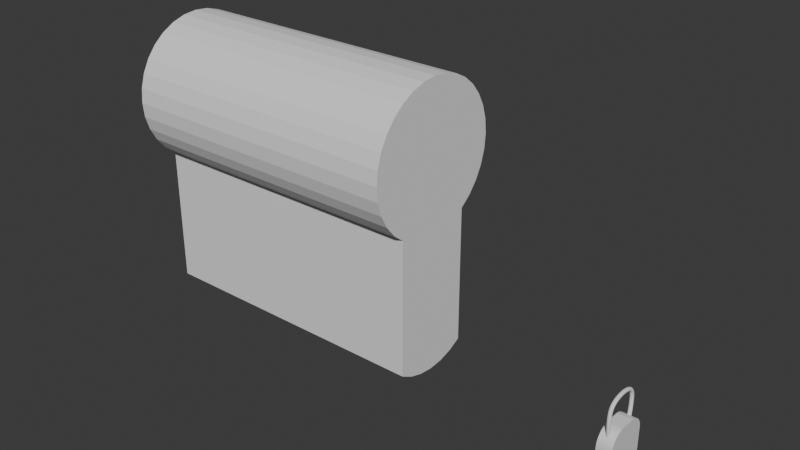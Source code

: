 # Source: Schloss.blend  (saved by Blender 4.2.66; exported with 4.5.12 LTS)
import bpy
from mathutils import Matrix  # noqa: F401  (used for matrix-valued properties, if any)

bpy.ops.wm.read_factory_settings(use_empty=True)
scene = bpy.context.scene
scene.name = 'Scene'

# ---- collections
col_collection = bpy.data.collections.new('Collection'); scene.collection.children.link(col_collection)

# ---- materials (node trees are filled in below, after node groups)
mat_material = bpy.data.materials.new('Material')
mat_material.alpha_threshold = 0.0
mat_material.use_transparent_shadow = False
mat_material.roughness = 0.5
mat_material.line_color = (0.0, 0.0, 0.0, 1.0)

# ---- node groups
ng_smooth_by_angle = bpy.data.node_groups.new('Smooth by Angle', 'GeometryNodeTree')
_s = ng_smooth_by_angle.interface.new_socket(name='Mesh', in_out='OUTPUT', socket_type='NodeSocketGeometry')
_s = ng_smooth_by_angle.interface.new_socket(name='Mesh', in_out='INPUT', socket_type='NodeSocketGeometry')
_s = ng_smooth_by_angle.interface.new_socket(name='Angle', in_out='INPUT', socket_type='NodeSocketFloat')
_s.subtype = 'ANGLE'
_s.default_value = 0.5236
_s.min_value = 0.0
_s.max_value = 3.142
_s.description = 'Maximum face angle for smooth edges'
_s = ng_smooth_by_angle.interface.new_socket(name='Ignore Sharpness', in_out='INPUT', socket_type='NodeSocketBool')
_s.force_non_field = True
ng_smooth_by_angle.description = 'Set the sharpness of mesh edges based on the angle between the neighboring faces'
ng_smooth_by_angle.is_modifier = True
_N = ng_smooth_by_angle.nodes; _L = ng_smooth_by_angle.links
n0 = _N.new('GeometryNodeSetShadeSmooth'); n0.name = 'Set Shade Smooth'; n0.location = (120, -80)
n0.domain = 'EDGE'
n1 = _N.new('GeometryNodeSetShadeSmooth'); n1.name = 'Set Shade Smooth.001'; n1.location = (300, -80)
n2 = _N.new('NodeGroupOutput'); n2.name = 'Group Output'; n2.location = (480, -80)
n3 = _N.new('GeometryNodeInputMeshEdgeAngle'); n3.name = 'Edge Angle'; n3.location = (-440, -240)
n4 = _N.new('NodeGroupInput'); n4.name = 'Group Input'; n4.location = (-80, -80)
n5 = _N.new('GeometryNodeInputEdgeSmooth'); n5.name = 'Is Edge Smooth'; n5.location = (-260, -120)
n6 = _N.new('GeometryNodeInputShadeSmooth'); n6.name = 'Is Shade Smooth'; n6.location = (-440, -397)
n7 = _N.new('FunctionNodeCompare'); n7.name = 'Compare'; n7.location = (-260, -260)
n7.operation = 'LESS_EQUAL'
n7.inputs[6].default_value = (0.0, 0.0, 0.0, 0.0)
n7.inputs[7].default_value = (0.0, 0.0, 0.0, 0.0)
n8 = _N.new('FunctionNodeBooleanMath'); n8.name = 'Boolean Math.001'; n8.location = (-80, -260)
n9 = _N.new('NodeGroupInput'); n9.name = 'Group Input.001'; n9.location = (-440, -329)
n10 = _N.new('NodeGroupInput'); n10.name = 'Group Input.002'; n10.location = (-259, -189)
n11 = _N.new('FunctionNodeBooleanMath'); n11.name = 'Boolean Math'; n11.location = (-80, -149)
n11.operation = 'OR'
n12 = _N.new('FunctionNodeBooleanMath'); n12.name = 'Boolean Math.002'; n12.location = (-260, -380)
n12.operation = 'OR'
n13 = _N.new('NodeGroupInput'); n13.name = 'Group Input.003'; n13.location = (-440, -460)
_L.new(n3.outputs[0], n7.inputs[0])
_L.new(n1.outputs[0], n2.inputs[0])
_L.new(n9.outputs[1], n7.inputs[1])
_L.new(n7.outputs[0], n8.inputs[0])
_L.new(n4.outputs[0], n0.inputs[0])
_L.new(n0.outputs[0], n1.inputs[0])
_L.new(n8.outputs[0], n0.inputs[2])
_L.new(n10.outputs[2], n11.inputs[1])
_L.new(n5.outputs[0], n11.inputs[0])
_L.new(n11.outputs[0], n0.inputs[1])
_L.new(n13.outputs[2], n12.inputs[1])
_L.new(n6.outputs[0], n12.inputs[0])
_L.new(n12.outputs[0], n8.inputs[1])
n2.is_active_output = True

# ---- material node trees
mat_material.use_nodes = True; mat_material.node_tree.nodes.clear()
_N = mat_material.node_tree.nodes; _L = mat_material.node_tree.links
n0 = _N.new('ShaderNodeOutputMaterial'); n0.name = 'Material Output'; n0.location = (300, 300)
n1 = _N.new('ShaderNodeBsdfPrincipled'); n1.name = 'Principled BSDF'; n1.location = (10, 300)
n1.inputs[3].default_value = 1.45
_L.new(n1.outputs[0], n0.inputs[0])
n0.is_active_output = True

# ---- world
world_world = bpy.data.worlds.new('World'); scene.world = world_world
world_world.use_nodes = True; world_world.node_tree.nodes.clear()
_N = world_world.node_tree.nodes; _L = world_world.node_tree.links
n0 = _N.new('ShaderNodeOutputWorld'); n0.name = 'World Output'; n0.location = (300, 300)
n1 = _N.new('ShaderNodeBackground'); n1.name = 'Background'; n1.location = (10, 300)
n1.inputs[0].default_value = (0.05088, 0.05088, 0.05088, 1.0)
_L.new(n1.outputs[0], n0.inputs[0])
n0.is_active_output = True
world_world.color = (0.05088, 0.05088, 0.05088)
world_world.use_sun_shadow = False
world_world.sun_shadow_jitter_overblur = 0.0

# ---- meshes
me_cube = bpy.data.meshes.new('Cube')
me_cube.from_pydata([(-0.3761, 1.0, -0.2428), (-0.3761, -1.0, -0.2428), (-1.0, 1.0, 1.0), (-1.0, 1.0, -0.2428), (-1.0, -1.0, 1.0), (-1.0, -1.0, -0.2428), (-0.3761, -0.2661, 1.768), (-0.3761, -0.3237, 1.766), (-0.3761, -0.3809, 1.759), (-0.3761, -0.4929, 1.732), (-0.3761, -0.5993, 1.688), (-0.3761, -0.6975, 1.628), (-0.3761, -0.785, 1.553), (-0.3761, -0.8598, 1.465), (-0.3761, -0.92, 1.367), (-0.3761, -0.9441, 1.315), (-0.3761, -0.9797, 1.205), (-0.3761, -0.9977, 1.092), (-1.0, -1.0, 1.034), (-1.0, -0.2661, 1.768), (-1.0, -0.9977, 1.092), (-1.0, -0.9797, 1.205), (-1.0, -0.9441, 1.315), (-1.0, -0.92, 1.367), (-1.0, -0.8598, 1.465), (-1.0, -0.785, 1.553), (-1.0, -0.6975, 1.628), (-1.0, -0.5993, 1.688), (-1.0, -0.4929, 1.732), (-1.0, -0.3809, 1.759), (-1.0, -0.3237, 1.766), (-0.3761, 0.2661, 1.768), (-0.3761, 0.9977, 1.092), (-0.3761, 0.9797, 1.205), (-0.3761, 0.9441, 1.315), (-0.3761, 0.92, 1.367), (-0.3761, 0.8598, 1.465), (-0.3761, 0.785, 1.553), (-0.3761, 0.6975, 1.628), (-0.3761, 0.5993, 1.688), (-0.3761, 0.4929, 1.732), (-0.3761, 0.3809, 1.759), (-0.3761, 0.3237, 1.766), (-1.0, 0.2661, 1.768), (-1.0, 1.0, 1.034), (-1.0, 0.3237, 1.766), (-1.0, 0.3809, 1.759), (-1.0, 0.4929, 1.732), (-1.0, 0.5993, 1.688), (-1.0, 0.6975, 1.628), (-1.0, 0.785, 1.553), (-1.0, 0.8598, 1.465), (-1.0, 0.92, 1.367), (-1.0, 0.9441, 1.315), (-1.0, 0.9797, 1.205), (-1.0, 0.9977, 1.092)], [], [(3, 0, 1, 5), (21, 16, 15, 22), (7, 30, 29, 8), (36, 51, 50, 37), (33, 54, 53, 34), (35, 52, 51, 36), (41, 40, 47, 46), (37, 50, 49, 38), (14, 23, 22, 15), (27, 10, 9, 28), (32, 55, 54, 33), (2, 44, 55, 32, 0, 3), (1, 17, 20, 18, 4, 5), (45, 42, 41, 46), (28, 9, 8, 29), (24, 23, 14, 13), (27, 26, 11, 10), (25, 12, 11, 26), (39, 38, 49, 48), (21, 20, 17, 16), (52, 35, 34, 53), (39, 48, 47, 40), (24, 13, 12, 25), (43, 19, 30, 7, 6, 31, 42, 45), (17, 1, 0, 32, 33, 34, 35, 36, 37, 38, 39, 40, 41, 42, 31, 6, 7, 8, 9, 10, 11, 12, 13, 14, 15, 16), (2, 3, 5, 4, 18, 20, 21, 22, 23, 24, 25, 26, 27, 28, 29, 30, 19, 43, 45, 46, 47, 48, 49, 50, 51, 52, 53, 54, 55, 44)])
me_cube.polygons.foreach_set('use_smooth', [True] * 26)
_k = set([(0, 1), (0, 3), (0, 32), (1, 5), (1, 17), (2, 3), (2, 44), (3, 5), (4, 5), (4, 18), (6, 7), (6, 31), (7, 8), (8, 9), (9, 10), (10, 11), (11, 12), (12, 13), (13, 14), (14, 15), (15, 16), (16, 17), (18, 20), (19, 30), (19, 43), (20, 21), (21, 22), (22, 23), (23, 24), (24, 25), (25, 26), (26, 27), (27, 28), (28, 29), (29, 30), (31, 42), (32, 33), (33, 34), (34, 35), (35, 36), (36, 37), (37, 38), (38, 39), (39, 40), (40, 41), (41, 42), (43, 45), (44, 55), (45, 46), (46, 47), (47, 48), (48, 49), (49, 50), (50, 51), (51, 52), (52, 53), (53, 54), (54, 55)])
me_cube.attributes.new('sharp_edge', 'BOOLEAN', 'EDGE').data.foreach_set('value', [ (min(e.vertices), max(e.vertices)) in _k for e in me_cube.edges])
_uv = me_cube.uv_layers.new(name='UVMap')
_uv.uv.foreach_set('vector', [0.125, 0.5, 0.375, 0.5, 0.375, 0.75, 0.125, 0.75, 0.625, 1.0, 0.625, 0.75, 0.625, 0.75, 0.625, 1.0, 0.625, 0.6655, 0.875, 0.6655, 0.875, 0.6726, 0.625, 0.6726, 0.625, 0.5, 0.625, 0.25, 0.625, 0.25, 0.625, 0.5, 0.625, 0.5, 0.625, 0.25, 0.625, 0.25, 0.625, 0.5, 0.625, 0.5, 0.625, 0.25, 0.625, 0.25, 0.625, 0.5, 0.625, 0.5774, 0.625, 0.5634, 0.875, 0.5634, 0.875, 0.5774, 0.625, 0.5, 0.875, 0.5, 0.875, 0.5378, 0.625, 0.5378, 0.625, 0.75, 0.625, 1.0, 0.625, 1.0, 0.625, 0.75, 0.875, 0.6999, 0.625, 0.6999, 0.625, 0.6866, 0.875, 0.6866, 0.625, 0.5, 0.625, 0.25, 0.625, 0.25, 0.625, 0.5, 0.625, 0.25, 0.625, 0.25, 0.625, 0.25, 0.625, 0.5, 0.375, 0.5, 0.375, 0.25, 0.375, 0.75, 0.625, 0.75, 0.625, 1.0, 0.625, 1.0, 0.625, 1.0, 0.375, 1.0, 0.875, 0.5845, 0.625, 0.5845, 0.625, 0.5774, 0.875, 0.5774, 0.875, 0.6866, 0.625, 0.6866, 0.625, 0.6726, 0.875, 0.6726, 0.625, 1.0, 0.625, 1.0, 0.625, 0.75, 0.625, 0.75, 0.875, 0.6999, 0.875, 0.7122, 0.625, 0.7122, 0.625, 0.6999, 0.875, 0.75, 0.625, 0.75, 0.625, 0.7122, 0.875, 0.7122, 0.625, 0.5501, 0.625, 0.5378, 0.875, 0.5378, 0.875, 0.5501, 0.625, 1.0, 0.625, 1.0, 0.625, 0.75, 0.625, 0.75, 0.625, 0.25, 0.625, 0.5, 0.625, 0.5, 0.625, 0.25, 0.625, 0.5501, 0.875, 0.5501, 0.875, 0.5634, 0.625, 0.5634, 0.625, 1.0, 0.625, 0.75, 0.625, 0.75, 0.625, 1.0, 0.875, 0.5917, 0.875, 0.6583, 0.875, 0.6655, 0.625, 0.6655, 0.625, 0.6583, 0.625, 0.5917, 0.625, 0.5845, 0.875, 0.5845, 0.625, 0.7497, 0.375, 0.75, 0.375, 0.5, 0.625, 0.5003, 0.625, 0.5025, 0.625, 0.507, 0.625, 0.51, 0.625, 0.5175, 0.625, 0.5269, 0.625, 0.5378, 0.625, 0.5501, 0.625, 0.5634, 0.625, 0.5774, 0.625, 0.5845, 0.625, 0.5917, 0.625, 0.6583, 0.625, 0.6655, 0.625, 0.6726, 0.625, 0.6866, 0.625, 0.6999, 0.625, 0.7122, 0.625, 0.7231, 0.625, 0.7325, 0.625, 0.74, 0.625, 0.743, 0.625, 0.7475, 0.625, 0.25, 0.375, 0.25, 0.375, 0.0, 0.625, 0.0, 0.625, 0.0, 0.625, 0.0002828, 0.625, 0.002535, 0.625, 0.006983, 0.625, 0.009999, 0.625, 0.01752, 0.625, 0.02687, 0.625, 0.03782, 0.625, 0.05009, 0.625, 0.06339, 0.625, 0.07739, 0.625, 0.08454, 0.625, 0.09174, 0.625, 0.1583, 0.625, 0.1655, 0.625, 0.1726, 0.625, 0.1866, 0.625, 0.1999, 0.625, 0.2122, 0.625, 0.2231, 0.625, 0.2325, 0.625, 0.24, 0.625, 0.243, 0.625, 0.2475, 0.625, 0.2497, 0.625, 0.25])
me_cube.materials.append(mat_material)
me_cube.use_mirror_vertex_groups = False
me_cube.update()
me_cylinder = bpy.data.meshes.new('Cylinder')
me_cylinder.from_pydata([(3.665e-08, 0.2326, -0.8809), (-3.936e-31, 0.2326, 0.04252), (0.04538, 0.2282, -0.8809), (0.04538, 0.2282, 0.04252), (0.08902, 0.2149, -0.8809), (0.08902, 0.2149, 0.04252), (0.1292, 0.1934, -0.8809), (0.1292, 0.1934, 0.04252), (0.1645, 0.1645, -0.8809), (0.1645, 0.1645, 0.04252), (0.1934, 0.1292, -0.8809), (0.1934, 0.1292, 0.04252), (0.2149, 0.08902, -0.8809), (0.2149, 0.08902, 0.04252), (0.2282, 0.04538, -0.8809), (0.2282, 0.04538, 0.04252), (0.2326, 3.665e-08, -0.8809), (0.2326, 0.0, 0.04252), (0.2282, -0.04538, -0.8809), (0.2282, -0.04538, 0.04252), (0.2149, -0.08902, -0.8809), (0.2149, -0.08902, 0.04252), (0.1934, -0.1292, -0.8809), (0.1934, -0.1292, 0.04252), (0.1645, -0.1645, -0.8809), (0.1645, -0.1645, 0.04252), (0.1292, -0.1934, -0.8809), (0.1292, -0.1934, 0.04252), (0.08902, -0.2149, -0.8809), (0.08902, -0.2149, 0.04252), (0.04538, -0.2282, -0.8809), (0.04538, -0.2282, 0.04252), (3.665e-08, -0.2326, -0.8809), (-3.936e-31, -0.2326, 0.04252), (-0.04538, -0.2282, -0.8809), (-0.04538, -0.2282, 0.04252), (-0.08902, -0.2149, -0.8809), (-0.08902, -0.2149, 0.04252), (-0.1292, -0.1934, -0.8809), (-0.1292, -0.1934, 0.04252), (-0.1645, -0.1645, -0.8809), (-0.1645, -0.1645, 0.04252), (-0.1934, -0.1292, -0.8809), (-0.1934, -0.1292, 0.04252), (-0.2149, -0.08902, -0.8809), (-0.2149, -0.08902, 0.04252), (-0.2282, -0.04538, -0.8809), (-0.2282, -0.04538, 0.04252), (-0.2326, 3.665e-08, -0.8809), (-0.2326, 0.0, 0.04252), (-0.2282, 0.04538, -0.8809), (-0.2282, 0.04538, 0.04252), (-0.2149, 0.08902, -0.8809), (-0.2149, 0.08902, 0.04252), (-0.1934, 0.1292, -0.8809), (-0.1934, 0.1292, 0.04252), (-0.1645, 0.1645, -0.8809), (-0.1645, 0.1645, 0.04252), (-0.1292, 0.1934, -0.8809), (-0.1292, 0.1934, 0.04252), (-0.08902, 0.2149, -0.8809), (-0.08902, 0.2149, 0.04252), (-0.04538, 0.2282, -0.8809), (-0.04538, 0.2282, 0.04252), (3.665e-08, 0.2326, -0.8809), (0.04538, 0.2282, -0.8809), (0.04538, 0.2282, 0.04252), (-3.936e-31, 0.2326, 0.04252), (0.08902, 0.2149, -0.8809), (0.08902, 0.2149, 0.04252), (-0.08902, 0.2149, 0.04252), (-0.08902, 0.2149, -0.8809), (-0.04538, 0.2282, -0.8809), (-0.04538, 0.2282, 0.04252), (0.08902, 0.6489, 0.04252), (0.08902, 0.6489, -0.8809), (0.1292, 0.6274, -0.8809), (0.1292, 0.6274, 0.04252), (-0.1292, 0.6274, 0.04252), (-0.1292, 0.6274, -0.8809), (-0.08902, 0.6489, -0.8809), (-0.08902, 0.6489, 0.04252), (3.725e-08, 0.6666, -0.8809), (0.04538, 0.6621, -0.8809), (0.04538, 0.6621, 0.04252), (6.006e-10, 0.6666, 0.04252), (0.08902, 0.6489, -0.8809), (0.08902, 0.6489, 0.04252), (-0.08902, 0.6489, 0.04252), (-0.08902, 0.6489, -0.8809), (-0.04538, 0.6621, -0.8809), (-0.04538, 0.6621, 0.04252)], [], [(63, 1, 67, 73), (5, 4, 68, 69), (70, 73, 91, 88), (6, 7, 9, 8), (8, 9, 11, 10), (10, 11, 13, 12), (12, 13, 15, 14), (14, 15, 17, 16), (16, 17, 19, 18), (18, 19, 21, 20), (20, 21, 23, 22), (22, 23, 25, 24), (24, 25, 27, 26), (26, 27, 29, 28), (28, 29, 31, 30), (30, 31, 33, 32), (32, 33, 35, 34), (34, 35, 37, 36), (36, 37, 39, 38), (38, 39, 41, 40), (40, 41, 43, 42), (42, 43, 45, 44), (44, 45, 47, 46), (46, 47, 49, 48), (48, 49, 51, 50), (50, 51, 53, 52), (52, 53, 55, 54), (54, 55, 57, 56), (56, 57, 59, 58), (61, 60, 80, 81), (3, 1, 63, 61, 59, 57, 55, 53, 51, 49, 47, 45, 43, 41, 39, 37, 35, 33, 31, 29, 27, 25, 23, 21, 19, 17, 15, 13, 11, 9, 7, 5), (62, 60, 71, 72), (0, 62, 72, 64), (0, 2, 4, 6, 8, 10, 12, 14, 16, 18, 20, 22, 24, 26, 28, 30, 32, 34, 36, 38, 40, 42, 44, 46, 48, 50, 52, 54, 56, 58, 60, 62), (67, 66, 84, 85), (5, 7, 77, 74), (72, 71, 89, 90), (59, 61, 81, 78), (2, 0, 64, 65), (61, 63, 73, 70), (4, 2, 65, 68), (1, 3, 66, 67), (3, 5, 69, 66), (60, 61, 70, 71), (75, 74, 77, 76), (79, 78, 81, 80), (82, 85, 84, 83), (83, 84, 87, 86), (89, 88, 91, 90), (90, 91, 85, 82), (7, 6, 76, 77), (64, 72, 90, 82), (68, 65, 83, 86), (73, 67, 85, 91), (66, 69, 87, 84), (58, 59, 78, 79), (69, 68, 86, 87), (4, 5, 74, 75), (60, 58, 79, 80), (71, 70, 88, 89), (6, 4, 75, 76), (65, 64, 82, 83)])
_uv = me_cylinder.uv_layers.new(name='UVMap')
_uv.uv.foreach_set('vector', [0.2032, 0.4854, 0.25, 0.49, 0.25, 0.49, 0.2032, 0.4854, 0.9375, 1.0, 0.9375, 0.5, 0.9375, 0.5, 0.9375, 1.0, 0.1582, 0.4717, 0.2032, 0.4854, 0.2032, 0.4854, 0.1582, 0.4717, 0.9062, 0.5, 0.9062, 1.0, 0.875, 1.0, 0.875, 0.5, 0.875, 0.5, 0.875, 1.0, 0.8438, 1.0, 0.8438, 0.5, 0.8438, 0.5, 0.8438, 1.0, 0.8125, 1.0, 0.8125, 0.5, 0.8125, 0.5, 0.8125, 1.0, 0.7812, 1.0, 0.7812, 0.5, 0.7812, 0.5, 0.7812, 1.0, 0.75, 1.0, 0.75, 0.5, 0.75, 0.5, 0.75, 1.0, 0.7188, 1.0, 0.7188, 0.5, 0.7188, 0.5, 0.7188, 1.0, 0.6875, 1.0, 0.6875, 0.5, 0.6875, 0.5, 0.6875, 1.0, 0.6562, 1.0, 0.6562, 0.5, 0.6562, 0.5, 0.6562, 1.0, 0.625, 1.0, 0.625, 0.5, 0.625, 0.5, 0.625, 1.0, 0.5938, 1.0, 0.5938, 0.5, 0.5938, 0.5, 0.5938, 1.0, 0.5625, 1.0, 0.5625, 0.5, 0.5625, 0.5, 0.5625, 1.0, 0.5312, 1.0, 0.5312, 0.5, 0.5312, 0.5, 0.5312, 1.0, 0.5, 1.0, 0.5, 0.5, 0.5, 0.5, 0.5, 1.0, 0.4688, 1.0, 0.4688, 0.5, 0.4688, 0.5, 0.4688, 1.0, 0.4375, 1.0, 0.4375, 0.5, 0.4375, 0.5, 0.4375, 1.0, 0.4062, 1.0, 0.4062, 0.5, 0.4062, 0.5, 0.4062, 1.0, 0.375, 1.0, 0.375, 0.5, 0.375, 0.5, 0.375, 1.0, 0.3438, 1.0, 0.3438, 0.5, 0.3438, 0.5, 0.3438, 1.0, 0.3125, 1.0, 0.3125, 0.5, 0.3125, 0.5, 0.3125, 1.0, 0.2812, 1.0, 0.2812, 0.5, 0.2812, 0.5, 0.2812, 1.0, 0.25, 1.0, 0.25, 0.5, 0.25, 0.5, 0.25, 1.0, 0.2188, 1.0, 0.2188, 0.5, 0.2188, 0.5, 0.2188, 1.0, 0.1875, 1.0, 0.1875, 0.5, 0.1875, 0.5, 0.1875, 1.0, 0.1562, 1.0, 0.1562, 0.5, 0.1562, 0.5, 0.1562, 1.0, 0.125, 1.0, 0.125, 0.5, 0.125, 0.5, 0.125, 1.0, 0.09375, 1.0, 0.09375, 0.5, 0.0625, 1.0, 0.0625, 0.5, 0.0625, 0.5, 0.0625, 1.0, 0.2968, 0.4854, 0.25, 0.49, 0.2032, 0.4854, 0.1582, 0.4717, 0.1167, 0.4496, 0.08029, 0.4197, 0.05045, 0.3833, 0.02827, 0.3418, 0.01461, 0.2968, 0.01, 0.25, 0.01461, 0.2032, 0.02827, 0.1582, 0.05045, 0.1167, 0.08029, 0.08029, 0.1167, 0.05045, 0.1582, 0.02827, 0.2032, 0.01461, 0.25, 0.01, 0.2968, 0.01461, 0.3418, 0.02827, 0.3833, 0.05045, 0.4197, 0.08029, 0.4496, 0.1167, 0.4717, 0.1582, 0.4854, 0.2032, 0.49, 0.25, 0.4854, 0.2968, 0.4717, 0.3418, 0.4496, 0.3833, 0.4197, 0.4197, 0.3833, 0.4496, 0.3418, 0.4717, 0.7032, 0.4854, 0.6582, 0.4717, 0.6582, 0.4717, 0.7032, 0.4854, 0.75, 0.49, 0.7032, 0.4854, 0.7032, 0.4854, 0.75, 0.49, 0.75, 0.49, 0.7968, 0.4854, 0.8418, 0.4717, 0.8833, 0.4496, 0.9197, 0.4197, 0.9496, 0.3833, 0.9717, 0.3418, 0.9854, 0.2968, 0.99, 0.25, 0.9854, 0.2032, 0.9717, 0.1582, 0.9496, 0.1167, 0.9197, 0.08029, 0.8833, 0.05045, 0.8418, 0.02827, 0.7968, 0.01461, 0.75, 0.01, 0.7032, 0.01461, 0.6582, 0.02827, 0.6167, 0.05045, 0.5803, 0.08029, 0.5504, 0.1167, 0.5283, 0.1582, 0.5146, 0.2032, 0.51, 0.25, 0.5146, 0.2968, 0.5283, 0.3418, 0.5504, 0.3833, 0.5803, 0.4197, 0.6167, 0.4496, 0.6582, 0.4717, 0.7032, 0.4854, 0.25, 0.49, 0.2968, 0.4854, 0.2968, 0.4854, 0.25, 0.49, 0.3418, 0.4717, 0.3833, 0.4496, 0.3833, 0.4496, 0.3418, 0.4717, 0.7032, 0.4854, 0.6582, 0.4717, 0.6582, 0.4717, 0.7032, 0.4854, 0.1167, 0.4496, 0.1582, 0.4717, 0.1582, 0.4717, 0.1167, 0.4496, 0.7968, 0.4854, 0.75, 0.49, 0.75, 0.49, 0.7968, 0.4854, 0.1582, 0.4717, 0.2032, 0.4854, 0.2032, 0.4854, 0.1582, 0.4717, 0.8418, 0.4717, 0.7968, 0.4854, 0.7968, 0.4854, 0.8418, 0.4717, 0.25, 0.49, 0.2968, 0.4854, 0.2968, 0.4854, 0.25, 0.49, 0.2968, 0.4854, 0.3418, 0.4717, 0.3418, 0.4717, 0.2968, 0.4854, 0.0625, 0.5, 0.0625, 1.0, 0.0625, 1.0, 0.0625, 0.5, 0.9375, 0.5, 0.9375, 1.0, 0.9062, 1.0, 0.9062, 0.5, 0.09375, 0.5, 0.09375, 1.0, 0.0625, 1.0, 0.0625, 0.5, 1.0, 0.5, 1.0, 1.0, 0.9688, 1.0, 0.9688, 0.5, 0.9688, 0.5, 0.9688, 1.0, 0.9375, 1.0, 0.9375, 0.5, 0.0625, 0.5, 0.0625, 1.0, 0.03125, 1.0, 0.03125, 0.5, 0.03125, 0.5, 0.03125, 1.0, 0.0, 1.0, 0.0, 0.5, 0.9062, 1.0, 0.9062, 0.5, 0.9062, 0.5, 0.9062, 1.0, 0.75, 0.49, 0.7032, 0.4854, 0.7032, 0.4854, 0.75, 0.49, 0.8418, 0.4717, 0.7968, 0.4854, 0.7968, 0.4854, 0.8418, 0.4717, 0.2032, 0.4854, 0.25, 0.49, 0.25, 0.49, 0.2032, 0.4854, 0.2968, 0.4854, 0.3418, 0.4717, 0.3418, 0.4717, 0.2968, 0.4854, 0.09375, 0.5, 0.09375, 1.0, 0.09375, 1.0, 0.09375, 0.5, 0.9375, 1.0, 0.9375, 0.5, 0.9375, 0.5, 0.9375, 1.0, 0.9375, 0.5, 0.9375, 1.0, 0.9375, 1.0, 0.9375, 0.5, 0.6582, 0.4717, 0.6167, 0.4496, 0.6167, 0.4496, 0.6582, 0.4717, 0.0625, 0.5, 0.0625, 1.0, 0.0625, 1.0, 0.0625, 0.5, 0.8833, 0.4496, 0.8418, 0.4717, 0.8418, 0.4717, 0.8833, 0.4496, 0.7968, 0.4854, 0.75, 0.49, 0.75, 0.49, 0.7968, 0.4854])
me_cylinder.update()
me_cylinder_001 = bpy.data.meshes.new('Cylinder.001')
me_cylinder_001.from_pydata([(0.0, 1.0, -1.0), (0.0, 1.0, 1.0), (0.1951, 0.9808, -1.0), (0.1951, 0.9808, 1.0), (0.3827, 0.9239, -1.0), (0.3827, 0.9239, 1.0), (0.5556, 0.8315, -1.0), (0.5556, 0.8315, 1.0), (0.7071, 0.7071, -1.0), (0.7071, 0.7071, 1.0), (0.8315, 0.5556, -1.0), (0.8315, 0.5556, 1.0), (0.9239, 0.3827, -1.0), (0.9239, 0.3827, 1.0), (0.9808, 0.1951, -1.0), (0.9808, 0.1951, 1.0), (1.0, 0.0, -1.0), (1.0, 0.0, 1.0), (0.9808, -0.1951, -1.0), (0.9808, -0.1951, 1.0), (0.9239, -0.3827, -1.0), (0.9239, -0.3827, 1.0), (0.8315, -0.5556, -1.0), (0.8315, -0.5556, 1.0), (0.7071, -0.7071, -1.0), (0.7071, -0.7071, 1.0), (0.5556, -0.8315, -1.0), (0.5556, -0.8315, 1.0), (0.3827, -0.9239, -1.0), (0.3827, -0.9239, 1.0), (0.1951, -0.9808, -1.0), (0.1951, -0.9808, 1.0), (0.0, -1.0, -1.0), (0.0, -1.0, 1.0), (-0.1951, -0.9808, -1.0), (-0.1951, -0.9808, 1.0), (-0.3827, -0.9239, -1.0), (-0.3827, -0.9239, 1.0), (-0.5556, -0.8315, -1.0), (-0.5556, -0.8315, 1.0), (-0.7071, -0.7071, -1.0), (-0.7071, -0.7071, 1.0), (-0.8315, -0.5556, -1.0), (-0.8315, -0.5556, 1.0), (-0.9239, -0.3827, -1.0), (-0.9239, -0.3827, 1.0), (-0.9808, -0.1951, -1.0), (-0.9808, -0.1951, 1.0), (-1.0, 0.0, -1.0), (-1.0, 0.0, 1.0), (-0.9808, 0.1951, -1.0), (-0.9808, 0.1951, 1.0), (-0.9239, 0.3827, -1.0), (-0.9239, 0.3827, 1.0), (-0.8315, 0.5556, -1.0), (-0.8315, 0.5556, 1.0), (-0.7071, 0.7071, -1.0), (-0.7071, 0.7071, 1.0), (-0.5556, 0.8315, -1.0), (-0.5556, 0.8315, 1.0), (-0.3827, 0.9239, -1.0), (-0.3827, 0.9239, 1.0), (-0.1951, 0.9808, -1.0), (-0.1951, 0.9808, 1.0)], [], [(0, 1, 3, 2), (2, 3, 5, 4), (4, 5, 7, 6), (6, 7, 9, 8), (8, 9, 11, 10), (10, 11, 13, 12), (12, 13, 15, 14), (14, 15, 17, 16), (16, 17, 19, 18), (18, 19, 21, 20), (20, 21, 23, 22), (22, 23, 25, 24), (24, 25, 27, 26), (26, 27, 29, 28), (28, 29, 31, 30), (30, 31, 33, 32), (32, 33, 35, 34), (34, 35, 37, 36), (36, 37, 39, 38), (38, 39, 41, 40), (40, 41, 43, 42), (42, 43, 45, 44), (44, 45, 47, 46), (46, 47, 49, 48), (48, 49, 51, 50), (50, 51, 53, 52), (52, 53, 55, 54), (54, 55, 57, 56), (56, 57, 59, 58), (58, 59, 61, 60), (3, 1, 63, 61, 59, 57, 55, 53, 51, 49, 47, 45, 43, 41, 39, 37, 35, 33, 31, 29, 27, 25, 23, 21, 19, 17, 15, 13, 11, 9, 7, 5), (60, 61, 63, 62), (62, 63, 1, 0), (0, 2, 4, 6, 8, 10, 12, 14, 16, 18, 20, 22, 24, 26, 28, 30, 32, 34, 36, 38, 40, 42, 44, 46, 48, 50, 52, 54, 56, 58, 60, 62)])
me_cylinder_001.polygons.foreach_set('use_smooth', [True] * 34)
_uv = me_cylinder_001.uv_layers.new(name='UVMap')
_uv.uv.foreach_set('vector', [1.0, 0.5, 1.0, 1.0, 0.9688, 1.0, 0.9688, 0.5, 0.9688, 0.5, 0.9688, 1.0, 0.9375, 1.0, 0.9375, 0.5, 0.9375, 0.5, 0.9375, 1.0, 0.9062, 1.0, 0.9062, 0.5, 0.9062, 0.5, 0.9062, 1.0, 0.875, 1.0, 0.875, 0.5, 0.875, 0.5, 0.875, 1.0, 0.8438, 1.0, 0.8438, 0.5, 0.8438, 0.5, 0.8438, 1.0, 0.8125, 1.0, 0.8125, 0.5, 0.8125, 0.5, 0.8125, 1.0, 0.7812, 1.0, 0.7812, 0.5, 0.7812, 0.5, 0.7812, 1.0, 0.75, 1.0, 0.75, 0.5, 0.75, 0.5, 0.75, 1.0, 0.7188, 1.0, 0.7188, 0.5, 0.7188, 0.5, 0.7188, 1.0, 0.6875, 1.0, 0.6875, 0.5, 0.6875, 0.5, 0.6875, 1.0, 0.6562, 1.0, 0.6562, 0.5, 0.6562, 0.5, 0.6562, 1.0, 0.625, 1.0, 0.625, 0.5, 0.625, 0.5, 0.625, 1.0, 0.5938, 1.0, 0.5938, 0.5, 0.5938, 0.5, 0.5938, 1.0, 0.5625, 1.0, 0.5625, 0.5, 0.5625, 0.5, 0.5625, 1.0, 0.5312, 1.0, 0.5312, 0.5, 0.5312, 0.5, 0.5312, 1.0, 0.5, 1.0, 0.5, 0.5, 0.5, 0.5, 0.5, 1.0, 0.4688, 1.0, 0.4688, 0.5, 0.4688, 0.5, 0.4688, 1.0, 0.4375, 1.0, 0.4375, 0.5, 0.4375, 0.5, 0.4375, 1.0, 0.4062, 1.0, 0.4062, 0.5, 0.4062, 0.5, 0.4062, 1.0, 0.375, 1.0, 0.375, 0.5, 0.375, 0.5, 0.375, 1.0, 0.3438, 1.0, 0.3438, 0.5, 0.3438, 0.5, 0.3438, 1.0, 0.3125, 1.0, 0.3125, 0.5, 0.3125, 0.5, 0.3125, 1.0, 0.2812, 1.0, 0.2812, 0.5, 0.2812, 0.5, 0.2812, 1.0, 0.25, 1.0, 0.25, 0.5, 0.25, 0.5, 0.25, 1.0, 0.2188, 1.0, 0.2188, 0.5, 0.2188, 0.5, 0.2188, 1.0, 0.1875, 1.0, 0.1875, 0.5, 0.1875, 0.5, 0.1875, 1.0, 0.1562, 1.0, 0.1562, 0.5, 0.1562, 0.5, 0.1562, 1.0, 0.125, 1.0, 0.125, 0.5, 0.125, 0.5, 0.125, 1.0, 0.09375, 1.0, 0.09375, 0.5, 0.09375, 0.5, 0.09375, 1.0, 0.0625, 1.0, 0.0625, 0.5, 0.2968, 0.4854, 0.25, 0.49, 0.2032, 0.4854, 0.1582, 0.4717, 0.1167, 0.4496, 0.08029, 0.4197, 0.05045, 0.3833, 0.02827, 0.3418, 0.01461, 0.2968, 0.01, 0.25, 0.01461, 0.2032, 0.02827, 0.1582, 0.05045, 0.1167, 0.08029, 0.08029, 0.1167, 0.05045, 0.1582, 0.02827, 0.2032, 0.01461, 0.25, 0.01, 0.2968, 0.01461, 0.3418, 0.02827, 0.3833, 0.05045, 0.4197, 0.08029, 0.4496, 0.1167, 0.4717, 0.1582, 0.4854, 0.2032, 0.49, 0.25, 0.4854, 0.2968, 0.4717, 0.3418, 0.4496, 0.3833, 0.4197, 0.4197, 0.3833, 0.4496, 0.3418, 0.4717, 0.0625, 0.5, 0.0625, 1.0, 0.03125, 1.0, 0.03125, 0.5, 0.03125, 0.5, 0.03125, 1.0, 0.0, 1.0, 0.0, 0.5, 0.75, 0.49, 0.7968, 0.4854, 0.8418, 0.4717, 0.8833, 0.4496, 0.9197, 0.4197, 0.9496, 0.3833, 0.9717, 0.3418, 0.9854, 0.2968, 0.99, 0.25, 0.9854, 0.2032, 0.9717, 0.1582, 0.9496, 0.1167, 0.9197, 0.08029, 0.8833, 0.05045, 0.8418, 0.02827, 0.7968, 0.01461, 0.75, 0.01, 0.7032, 0.01461, 0.6582, 0.02827, 0.6167, 0.05045, 0.5803, 0.08029, 0.5504, 0.1167, 0.5283, 0.1582, 0.5146, 0.2032, 0.51, 0.25, 0.5146, 0.2968, 0.5283, 0.3418, 0.5504, 0.3833, 0.5803, 0.4197, 0.6167, 0.4496, 0.6582, 0.4717, 0.7032, 0.4854])
me_cylinder_001.update()

# ---- curves / text
cu_nurbspath = bpy.data.curves.new('NurbsPath', 'CURVE')
cu_nurbspath.dimensions = '3D'
_sp = cu_nurbspath.splines.new('NURBS'); _sp.points.add(5)
_sp.points.foreach_set('co', [-0.6541, -0.7004, 1.256, 1.0, -0.6541, -0.827, 2.261, 1.0, -0.6541, -0.8216, 2.988, 1.0, -0.6541, 0.8318, 2.996, 1.0, -0.6541, 0.8263, 2.269, 1.0, -0.6541, 0.6989, 1.236, 1.0])
_sp.order_v = 0
_sp.use_endpoint_u = True
cu_nurbspath.bevel_depth = 0.08
cu_nurbspath.fill_mode = 'FULL'

# ---- objects
ob_cube = bpy.data.objects.new('Cube', me_cube)
ob_nurbspath = bpy.data.objects.new('NurbsPath', cu_nurbspath)
ob_cylinder = bpy.data.objects.new('Cylinder', me_cylinder)
ob_cylinder_001 = bpy.data.objects.new('Cylinder.001', me_cylinder_001)

# ---- transforms, parenting, visibility, modifiers, constraints
ob_cube.location = (0.05007, 0.0, 0.0)
ob_cube.scale = (0.07275, 0.07275, 0.07275)
ob_cube.lock_rotations_4d = False
ob_cube.empty_display_type = 'ARROWS'
ob_cube.lineart.crease_threshold = 0.0
ob_nurbspath.location = (0.04624, 0.0, 0.0)
ob_nurbspath.scale = (0.07275, 0.07275, 0.07275)
ob_cylinder.location = (-0.6591, 0.002089, 0.6852)
ob_cylinder.rotation_euler = (-1.571, -0.0, -1.571)
ob_cylinder_001.location = (-0.01517, 0.03075, 0.04578)
ob_cylinder_001.rotation_euler = (1.571, -0.0, 0.0)
ob_cylinder_001.scale = (0.02651, 0.02651, 0.009052)
_m = ob_cylinder_001.modifiers.new('Bevel', 'BEVEL')
_m.width = 0.4
_m.width_pct = 0.4
_m.segments = 2
_m = ob_cylinder_001.modifiers.new('Array', 'ARRAY')
_m.count = 4
_m.relative_offset_displace = (0.0, 0.0, 1.1)
_m = ob_cylinder_001.modifiers.new('Smooth by Angle', 'NODES')
_m.node_group = ng_smooth_by_angle
_gi = [s.identifier for s in ng_smooth_by_angle.interface.items_tree if s.item_type == 'SOCKET' and s.in_out == 'INPUT']
_m[_gi[1]] = 0.3374  # Angle
_m.use_pin_to_last = True
_m.show_group_selector = False

# ---- collection membership
col_collection.objects.link(ob_cube)
col_collection.objects.link(ob_nurbspath)
col_collection.objects.link(ob_cylinder)
col_collection.objects.link(ob_cylinder_001)

# ---- scene / render settings (as saved in the file)
scene.frame_start = 1; scene.frame_end = 250; scene.frame_set(1)
scene.render.engine = 'BLENDER_EEVEE_NEXT'
scene.cycles.sampling_pattern = 'TABULATED_SOBOL'
scene.eevee.ray_tracing_options.trace_max_roughness = 0.0
bpy.context.view_layer.update()

# ---- added for rendering (the .blend has no active camera and no usable light): camera, sun
cam_auto = bpy.data.cameras.new('AutoCamera')
cam_auto.lens = 50.0
cam_auto.sensor_width = 36.0
cam_auto.clip_end = 1000.0
ob_auto_camera = bpy.data.objects.new('AutoCamera', cam_auto)
scene.collection.objects.link(ob_auto_camera)
ob_auto_camera.location = (1.04259, -2.13018, 1.87161)
ob_auto_camera.rotation_euler = (1.09748, -7.21219e-08, 0.694738)
scene.camera = ob_auto_camera
light_auto_sun = bpy.data.lights.new('AutoSun', 'SUN')
light_auto_sun.energy = 3.0
light_auto_sun.angle = 0.0523599
ob_auto_sun = bpy.data.objects.new('AutoSun', light_auto_sun)
scene.collection.objects.link(ob_auto_sun)
ob_auto_sun.rotation_euler = (0.872665, 0.174533, 0.523599)
bpy.context.view_layer.update()
